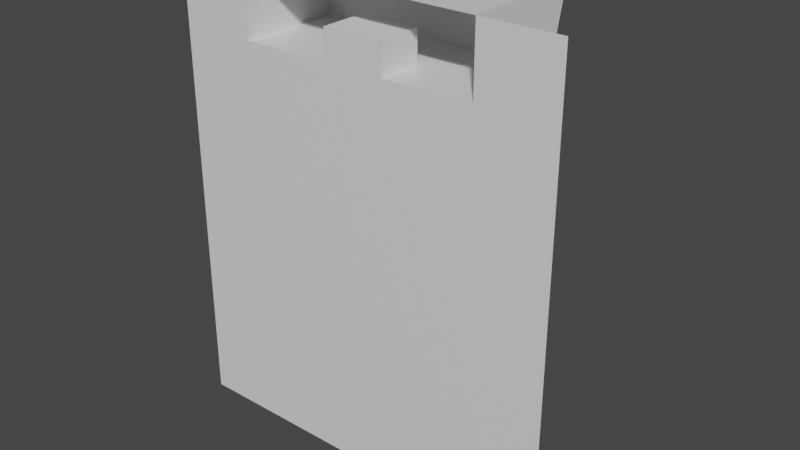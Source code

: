 # Source: level5.blend  (saved by Blender 2.82.7; exported with 4.5.12 LTS)
import bpy
from mathutils import Matrix  # noqa: F401  (used for matrix-valued properties, if any)

bpy.ops.wm.read_factory_settings(use_empty=True)
scene = bpy.context.scene
scene.name = 'Scene'

# ---- collections
col_collection = bpy.data.collections.new('Collection'); scene.collection.children.link(col_collection)

# ---- materials (node trees are filled in below, after node groups)
mat_material = bpy.data.materials.new('Material')
mat_material.alpha_threshold = 0.0
mat_material.use_transparent_shadow = False
mat_material.line_color = (0.0, 0.0, 0.0, 1.0)

# ---- material node trees
mat_material.use_nodes = True; mat_material.node_tree.nodes.clear()
_N = mat_material.node_tree.nodes; _L = mat_material.node_tree.links
n0 = _N.new('ShaderNodeOutputMaterial'); n0.name = 'Material Output'; n0.location = (300, 300)
n1 = _N.new('ShaderNodeBsdfPrincipled'); n1.name = 'Principled BSDF'; n1.location = (10, 300)
n1.distribution = 'GGX'
n1.subsurface_method = 'BURLEY'
n1.inputs[2].default_value = 0.4
n1.inputs[3].default_value = 1.45
n1.inputs[27].default_value = (0.0, 0.0, 0.0, 1.0)
n1.inputs[28].default_value = 1.0
_L.new(n1.outputs[0], n0.inputs[0])
n0.is_active_output = True

# ---- world
world_world = bpy.data.worlds.new('World'); scene.world = world_world
world_world.use_nodes = True; world_world.node_tree.nodes.clear()
_N = world_world.node_tree.nodes; _L = world_world.node_tree.links
n0 = _N.new('ShaderNodeOutputWorld'); n0.name = 'World Output'; n0.location = (300, 300)
n1 = _N.new('ShaderNodeBackground'); n1.name = 'Background'; n1.location = (10, 300)
n1.inputs[0].default_value = (0.05088, 0.05088, 0.05088, 1.0)
_L.new(n1.outputs[0], n0.inputs[0])
n0.is_active_output = True
world_world.color = (0.05088, 0.05088, 0.05088)
world_world.use_sun_shadow = False
world_world.sun_shadow_jitter_overblur = 0.0

# ---- meshes
me_cube = bpy.data.meshes.new('Cube')
me_cube.from_pydata([(7.0, 0.0, 11.9), (7.0, 0.0, -14.95), (7.0, 0.0, 0.0), (0.0, 0.0, -14.95), (-7.0, 0.0, 11.9), (-7.0, 0.0, -14.95), (0.0, 0.0, 11.9), (-7.0, 0.0, 0.0), (0.0, 0.0, 0.0), (0.0, 0.0, 7.95), (-3.5, 0.0, -14.95), (7.0, 0.0, -5.95), (-3.5, 0.0, 0.0), (-7.0, 0.0, 7.95), (-7.0, 0.0, -5.95), (3.5, 0.0, 0.0), (7.0, 0.0, 7.95), (-3.5, 0.0, 11.9), (0.0, 0.0, -5.95), (3.5, 0.0, 11.9), (3.5, 0.0, -14.95), (3.5, 0.0, 7.95), (3.5, 0.0, -5.95), (-3.5, 0.0, 7.95), (-3.5, 0.0, -5.95), (-3.5, 7.0, 11.9), (0.0, 7.0, 11.9), (3.5, 7.0, 11.9), (7.0, 7.0, 11.9), (0.0, 6.0, 7.95), (-7.0, 7.0, 11.9), (-7.0, 6.0, 7.95), (7.0, 6.0, 7.95), (3.5, 6.0, 7.95), (-3.5, 6.0, 7.95), (0.0, 4.0, 7.95), (3.5, 4.0, 7.95), (-3.5, 4.0, 7.95), (1.75, 0.0, 7.95), (-1.75, 0.0, 7.95), (0.0, 2.683, 7.95), (3.5, 2.0, 7.95), (-3.5, 2.0, 7.95), (1.75, 4.0, 7.95), (-1.75, 4.0, 7.95), (1.75, 2.683, 7.95), (-1.75, 2.683, 7.95), (3.5, 3.808, 7.95), (0.0, 3.808, 7.95), (-1.75, 3.808, 7.95), (-3.5, 3.808, 7.95), (1.75, 3.808, 7.95), (-1.75, 0.0, 9.714), (0.0, 0.0, 9.714), (1.75, 0.0, 9.714), (0.0, 2.683, 9.714), (1.75, 2.683, 9.714), (-1.75, 2.683, 9.714), (0.0, 2.446, 4.142), (0.0, 2.638, 4.142), (3.5, 2.446, 4.142), (3.5, 2.638, 4.142), (-3.5, 2.446, 4.142), (-3.5, 2.638, 4.142), (1.75, 2.638, 4.142), (-1.75, 2.638, 4.142), (1.75, 2.446, 4.142), (-1.75, 2.446, 4.142), (11.47, 0.0, 11.9), (11.47, 0.0, -14.95), (11.47, 0.0, 0.0), (-11.47, 0.0, 11.9), (-11.47, 0.0, -14.95), (-11.47, 0.0, 0.0), (11.47, 0.0, -5.95), (-11.47, 0.0, 7.95), (-11.47, 0.0, -5.95), (11.47, 0.0, 7.95)], [], [(8, 9, 38, 21, 15), (24, 12, 8, 18), (46, 42, 50, 49), (15, 21, 16, 2), (22, 15, 2, 11), (45, 40, 48, 51), (17, 6, 26, 25), (20, 22, 11, 1), (3, 18, 22, 20), (18, 8, 15, 22), (12, 23, 39, 9, 8), (7, 13, 23, 12), (16, 21, 41, 47, 36, 33, 32), (10, 24, 18, 3), (5, 14, 24, 10), (14, 7, 12, 24), (34, 25, 26, 29), (33, 27, 28, 32), (29, 26, 27, 33), (31, 30, 25, 34), (6, 19, 27, 26), (0, 16, 32, 28), (23, 13, 31, 34, 37, 50, 42), (13, 4, 30, 31), (4, 17, 25, 30), (19, 0, 28, 27), (41, 45, 51, 47), (36, 43, 35, 29, 33), (35, 44, 37, 34, 29), (21, 38, 45, 41), (40, 45, 56, 55), (40, 46, 49, 48), (39, 46, 57, 52), (39, 23, 42, 46), (43, 36, 61, 64), (51, 48, 58, 66), (50, 37, 63, 62), (48, 49, 67, 58), (54, 53, 55, 56), (53, 52, 57, 55), (45, 38, 54, 56), (46, 40, 55, 57), (9, 39, 52, 53), (38, 9, 53, 54), (58, 67, 65, 59), (66, 58, 59, 64), (67, 62, 63, 65), (60, 66, 64, 61), (49, 50, 62, 67), (35, 43, 64, 59), (44, 35, 59, 65), (47, 51, 66, 60), (37, 44, 65, 63), (36, 47, 60, 61), (7, 14, 76, 73), (13, 7, 73, 75), (1, 11, 74, 69), (2, 16, 77, 70), (4, 13, 75, 71), (14, 5, 72, 76), (11, 2, 70, 74), (16, 0, 68, 77)])
_uv = me_cube.uv_layers.new(name='UVMap')
_uv.uv.foreach_set('vector', [0.5, 0.375, 0.5625, 0.375, 0.5625, 0.4062, 0.5625, 0.4375, 0.5, 0.4375, 0.4375, 0.3125, 0.5, 0.3125, 0.5, 0.375, 0.4375, 0.375, 0.5625, 0.3438, 0.5625, 0.3125, 0.5625, 0.3125, 0.5625, 0.3438, 0.5, 0.4375, 0.5625, 0.4375, 0.5625, 0.5, 0.5, 0.5, 0.4375, 0.4375, 0.5, 0.4375, 0.5, 0.5, 0.4375, 0.5, 0.5625, 0.4062, 0.5625, 0.375, 0.5625, 0.375, 0.5625, 0.4062, 0.0, 0.0, 0.0, 0.0, 0.0, 0.0, 0.0, 0.0, 0.375, 0.4375, 0.4375, 0.4375, 0.4375, 0.5, 0.375, 0.5, 0.375, 0.375, 0.4375, 0.375, 0.4375, 0.4375, 0.375, 0.4375, 0.4375, 0.375, 0.5, 0.375, 0.5, 0.4375, 0.4375, 0.4375, 0.5, 0.3125, 0.5625, 0.3125, 0.5625, 0.3438, 0.5625, 0.375, 0.5, 0.375, 0.5, 0.25, 0.5625, 0.25, 0.5625, 0.3125, 0.5, 0.3125, 0.5625, 0.5, 0.5625, 0.4375, 0.5625, 0.4375, 0.5625, 0.4375, 0.5625, 0.4375, 0.5625, 0.4375, 0.5625, 0.5, 0.375, 0.3125, 0.4375, 0.3125, 0.4375, 0.375, 0.375, 0.375, 0.375, 0.25, 0.4375, 0.25, 0.4375, 0.3125, 0.375, 0.3125, 0.4375, 0.25, 0.5, 0.25, 0.5, 0.3125, 0.4375, 0.3125, 0.5625, 0.3125, 0.625, 0.3125, 0.625, 0.375, 0.5625, 0.375, 0.5625, 0.4375, 0.625, 0.4375, 0.625, 0.5, 0.5625, 0.5, 0.5625, 0.375, 0.625, 0.375, 0.625, 0.4375, 0.5625, 0.4375, 0.5625, 0.25, 0.625, 0.25, 0.625, 0.3125, 0.5625, 0.3125, 0.0, 0.0, 0.0, 0.0, 0.0, 0.0, 0.0, 0.0, 0.0, 0.0, 0.0, 0.0, 0.0, 0.0, 0.0, 0.0, 0.5625, 0.3125, 0.5625, 0.25, 0.5625, 0.25, 0.5625, 0.3125, 0.5625, 0.3125, 0.5625, 0.3125, 0.5625, 0.3125, 0.0, 0.0, 0.0, 0.0, 0.0, 0.0, 0.0, 0.0, 0.0, 0.0, 0.0, 0.0, 0.0, 0.0, 0.0, 0.0, 0.0, 0.0, 0.0, 0.0, 0.0, 0.0, 0.0, 0.0, 0.5625, 0.4375, 0.5625, 0.4062, 0.5625, 0.4062, 0.5625, 0.4375, 0.5625, 0.4375, 0.5625, 0.4062, 0.5625, 0.375, 0.5625, 0.375, 0.5625, 0.4375, 0.5625, 0.375, 0.5625, 0.3438, 0.5625, 0.3125, 0.5625, 0.3125, 0.5625, 0.375, 0.5625, 0.4375, 0.5625, 0.4062, 0.5625, 0.4062, 0.5625, 0.4375, 0.5625, 0.375, 0.5625, 0.4062, 0.5625, 0.4062, 0.5625, 0.375, 0.5625, 0.375, 0.5625, 0.3438, 0.5625, 0.3438, 0.5625, 0.375, 0.5625, 0.3438, 0.5625, 0.3438, 0.5625, 0.3438, 0.5625, 0.3438, 0.5625, 0.3438, 0.5625, 0.3125, 0.5625, 0.3125, 0.5625, 0.3438, 0.5625, 0.4062, 0.5625, 0.4375, 0.5625, 0.4375, 0.5625, 0.4062, 0.5625, 0.4062, 0.5625, 0.375, 0.5625, 0.375, 0.5625, 0.4062, 0.5625, 0.3125, 0.5625, 0.3125, 0.5625, 0.3125, 0.5625, 0.3125, 0.5625, 0.375, 0.5625, 0.3438, 0.5625, 0.3438, 0.5625, 0.375, 0.5625, 0.4062, 0.5625, 0.375, 0.5625, 0.375, 0.5625, 0.4062, 0.5625, 0.375, 0.5625, 0.3438, 0.5625, 0.3438, 0.5625, 0.375, 0.5625, 0.4062, 0.5625, 0.4062, 0.5625, 0.4062, 0.5625, 0.4062, 0.5625, 0.3438, 0.5625, 0.375, 0.5625, 0.375, 0.5625, 0.3438, 0.5625, 0.375, 0.5625, 0.3438, 0.5625, 0.3438, 0.5625, 0.375, 0.5625, 0.4062, 0.5625, 0.375, 0.5625, 0.375, 0.5625, 0.4062, 0.5625, 0.375, 0.5625, 0.3438, 0.5625, 0.3438, 0.5625, 0.375, 0.5625, 0.4062, 0.5625, 0.375, 0.5625, 0.375, 0.5625, 0.4062, 0.5625, 0.3438, 0.5625, 0.3125, 0.5625, 0.3125, 0.5625, 0.3438, 0.5625, 0.4375, 0.5625, 0.4062, 0.5625, 0.4062, 0.5625, 0.4375, 0.5625, 0.3438, 0.5625, 0.3125, 0.5625, 0.3125, 0.5625, 0.3438, 0.5625, 0.375, 0.5625, 0.4062, 0.5625, 0.4062, 0.5625, 0.375, 0.5625, 0.3438, 0.5625, 0.375, 0.5625, 0.375, 0.5625, 0.3438, 0.5625, 0.4375, 0.5625, 0.4062, 0.5625, 0.4062, 0.5625, 0.4375, 0.5625, 0.3125, 0.5625, 0.3438, 0.5625, 0.3438, 0.5625, 0.3125, 0.5625, 0.4375, 0.5625, 0.4375, 0.5625, 0.4375, 0.5625, 0.4375, 0.5, 0.25, 0.4375, 0.25, 0.4375, 0.25, 0.5, 0.25, 0.5625, 0.25, 0.5, 0.25, 0.5, 0.25, 0.5625, 0.25, 0.375, 0.5, 0.4375, 0.5, 0.4375, 0.5, 0.375, 0.5, 0.5, 0.5, 0.5625, 0.5, 0.5625, 0.5, 0.5, 0.5, 0.0, 0.0, 0.0, 0.0, 0.0, 0.0, 0.0, 0.0, 0.4375, 0.25, 0.375, 0.25, 0.375, 0.25, 0.4375, 0.25, 0.4375, 0.5, 0.5, 0.5, 0.5, 0.5, 0.4375, 0.5, 0.0, 0.0, 0.0, 0.0, 0.0, 0.0, 0.0, 0.0])
me_cube.materials.append(mat_material)
me_cube.use_remesh_preserve_volume = False
me_cube.use_remesh_preserve_attributes = False
me_cube.use_mirror_vertex_groups = False
me_cube.update()

# ---- objects
ob_cafe = bpy.data.objects.new('Cafe', me_cube)

# ---- transforms, parenting, visibility, modifiers, constraints
ob_cafe.location = (0.0, 0.0, 0.0)
ob_cafe.lock_rotations_4d = False
ob_cafe.empty_display_type = 'ARROWS'
ob_cafe.lineart.crease_threshold = 0.0

# ---- collection membership
col_collection.objects.link(ob_cafe)

# ---- scene / render settings (as saved in the file)
scene.frame_start = 1; scene.frame_end = 250; scene.frame_set(1)
scene.render.engine = 'BLENDER_EEVEE_NEXT'
scene.cycles.use_denoising = False
scene.cycles.samples = 128
scene.cycles.sampling_pattern = 'TABULATED_SOBOL'
scene.cycles.use_adaptive_sampling = False
scene.cycles.use_light_tree = False
scene.view_settings.view_transform = 'Filmic'
bpy.context.view_layer.update()

# ---- added for rendering (the .blend has no active camera and no usable light): camera, sun
cam_auto = bpy.data.cameras.new('AutoCamera')
cam_auto.lens = 50.0
cam_auto.sensor_width = 36.0
cam_auto.clip_end = 1000.0
ob_auto_camera = bpy.data.objects.new('AutoCamera', cam_auto)
scene.collection.objects.link(ob_auto_camera)
ob_auto_camera.location = (33.3105, -36.4726, 25.1236)
ob_auto_camera.rotation_euler = (1.09748, -7.21219e-08, 0.694738)
scene.camera = ob_auto_camera
light_auto_sun = bpy.data.lights.new('AutoSun', 'SUN')
light_auto_sun.energy = 3.0
light_auto_sun.angle = 0.0523599
ob_auto_sun = bpy.data.objects.new('AutoSun', light_auto_sun)
scene.collection.objects.link(ob_auto_sun)
ob_auto_sun.rotation_euler = (0.872665, 0.174533, 0.523599)
bpy.context.view_layer.update()

